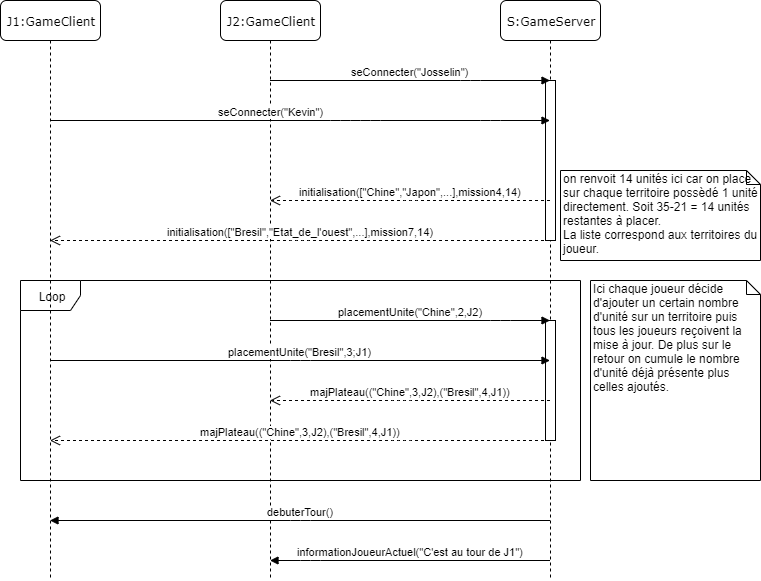

The diagram above was exported from draw.io. Its source (the exported page's mxGraphModel, read from the mxfile embedded in the PNG):
<mxGraphModel dx="1102" dy="565" grid="1" gridSize="10" guides="1" tooltips="1" connect="1" arrows="1" fold="1" page="1" pageScale="1" pageWidth="1100" pageHeight="850" background="#ffffff" math="0" shadow="0">
  <root>
    <mxCell id="0" />
    <mxCell id="1" parent="0" />
    <mxCell id="7baba1c4bc27f4b0-3" value="S:GameServer" style="shape=umlLifeline;perimeter=lifelinePerimeter;whiteSpace=wrap;html=1;container=1;collapsible=0;recursiveResize=0;outlineConnect=0;rounded=1;shadow=0;comic=0;labelBackgroundColor=none;strokeWidth=1;fontFamily=Verdana;fontSize=12;align=center;" parent="1" vertex="1">
      <mxGeometry x="600" y="80" width="100" height="580" as="geometry" />
    </mxCell>
    <mxCell id="P_EU5VgHw8Ikkt0XsGJO-32" value="" style="html=1;points=[];perimeter=orthogonalPerimeter;" parent="7baba1c4bc27f4b0-3" vertex="1">
      <mxGeometry x="45" y="80" width="10" height="160" as="geometry" />
    </mxCell>
    <mxCell id="P_EU5VgHw8Ikkt0XsGJO-31" value="" style="html=1;points=[];perimeter=orthogonalPerimeter;" parent="1" vertex="1">
      <mxGeometry x="645" y="400" width="10" height="120" as="geometry" />
    </mxCell>
    <mxCell id="P_EU5VgHw8Ikkt0XsGJO-23" value="Loop" style="shape=umlFrame;whiteSpace=wrap;html=1;" parent="1" vertex="1">
      <mxGeometry x="120" y="360" width="560" height="200" as="geometry" />
    </mxCell>
    <mxCell id="7baba1c4bc27f4b0-2" value="J2:GameClient" style="shape=umlLifeline;perimeter=lifelinePerimeter;whiteSpace=wrap;html=1;container=1;collapsible=0;recursiveResize=0;outlineConnect=0;rounded=1;shadow=0;comic=0;labelBackgroundColor=none;strokeWidth=1;fontFamily=Verdana;fontSize=12;align=center;" parent="1" vertex="1">
      <mxGeometry x="320" y="80" width="100" height="580" as="geometry" />
    </mxCell>
    <mxCell id="7baba1c4bc27f4b0-8" value="J1:GameClient" style="shape=umlLifeline;perimeter=lifelinePerimeter;whiteSpace=wrap;html=1;container=1;collapsible=0;recursiveResize=0;outlineConnect=0;rounded=1;shadow=0;comic=0;labelBackgroundColor=none;strokeWidth=1;fontFamily=Verdana;fontSize=12;align=center;" parent="1" vertex="1">
      <mxGeometry x="100" y="80" width="100" height="580" as="geometry" />
    </mxCell>
    <mxCell id="P_EU5VgHw8Ikkt0XsGJO-16" value="seConnecter(&quot;Kevin&quot;)" style="html=1;verticalAlign=bottom;endArrow=block;" parent="1" source="7baba1c4bc27f4b0-8" target="7baba1c4bc27f4b0-3" edge="1">
      <mxGeometry x="0.162" y="-70" width="80" relative="1" as="geometry">
        <mxPoint x="100" y="680" as="sourcePoint" />
        <mxPoint x="180" y="680" as="targetPoint" />
        <Array as="points">
          <mxPoint x="440" y="200" />
          <mxPoint x="470" y="200" />
          <mxPoint x="590" y="200" />
        </Array>
        <mxPoint x="-70" y="-70" as="offset" />
      </mxGeometry>
    </mxCell>
    <mxCell id="P_EU5VgHw8Ikkt0XsGJO-17" value="seConnecter(&quot;Josselin&quot;)" style="html=1;verticalAlign=bottom;endArrow=block;" parent="1" source="7baba1c4bc27f4b0-2" target="7baba1c4bc27f4b0-3" edge="1">
      <mxGeometry width="80" relative="1" as="geometry">
        <mxPoint x="100" y="680" as="sourcePoint" />
        <mxPoint x="180" y="680" as="targetPoint" />
        <Array as="points">
          <mxPoint x="570" y="160" />
        </Array>
      </mxGeometry>
    </mxCell>
    <mxCell id="P_EU5VgHw8Ikkt0XsGJO-20" value="placementUnite(&quot;Chine&quot;,2,J2)" style="html=1;verticalAlign=bottom;endArrow=block;" parent="1" source="7baba1c4bc27f4b0-2" target="7baba1c4bc27f4b0-3" edge="1">
      <mxGeometry width="80" relative="1" as="geometry">
        <mxPoint x="100" y="680" as="sourcePoint" />
        <mxPoint x="180" y="680" as="targetPoint" />
        <Array as="points">
          <mxPoint x="600" y="400" />
        </Array>
      </mxGeometry>
    </mxCell>
    <mxCell id="P_EU5VgHw8Ikkt0XsGJO-21" value="on renvoit 14 unités ici car on place sur chaque territoire possèdé 1 unité directement. Soit 35-21 = 14 unités restantes à placer.&lt;br&gt;La liste correspond aux territoires du joueur." style="shape=note;whiteSpace=wrap;html=1;size=14;verticalAlign=top;align=left;spacingTop=-6;" parent="1" vertex="1">
      <mxGeometry x="660" y="250" width="200" height="90" as="geometry" />
    </mxCell>
    <mxCell id="P_EU5VgHw8Ikkt0XsGJO-22" value="placementUnite(&quot;Bresil&quot;,3;J1)" style="html=1;verticalAlign=bottom;endArrow=block;" parent="1" source="7baba1c4bc27f4b0-8" target="7baba1c4bc27f4b0-3" edge="1">
      <mxGeometry width="80" relative="1" as="geometry">
        <mxPoint x="100" y="680" as="sourcePoint" />
        <mxPoint x="180" y="680" as="targetPoint" />
        <Array as="points">
          <mxPoint x="400" y="440" />
        </Array>
      </mxGeometry>
    </mxCell>
    <mxCell id="P_EU5VgHw8Ikkt0XsGJO-26" value="Ici chaque joueur décide d'ajouter un certain nombre d'unité sur un territoire puis tous les joueurs reçoivent la mise à jour. De plus sur le retour on cumule le nombre d'unité déjà présente plus celles ajoutés." style="shape=note;whiteSpace=wrap;html=1;size=14;verticalAlign=top;align=left;spacingTop=-6;" parent="1" vertex="1">
      <mxGeometry x="690" y="360" width="170" height="200" as="geometry" />
    </mxCell>
    <mxCell id="P_EU5VgHw8Ikkt0XsGJO-27" value="initialisation([&quot;Bresil&quot;,&quot;Etat_de_l'ouest&quot;,...],mission7,14)" style="html=1;verticalAlign=bottom;endArrow=open;dashed=1;endSize=8;" parent="1" source="7baba1c4bc27f4b0-3" target="7baba1c4bc27f4b0-8" edge="1">
      <mxGeometry relative="1" as="geometry">
        <mxPoint x="180" y="680" as="sourcePoint" />
        <mxPoint x="100" y="680" as="targetPoint" />
        <Array as="points">
          <mxPoint x="400" y="320" />
        </Array>
      </mxGeometry>
    </mxCell>
    <mxCell id="P_EU5VgHw8Ikkt0XsGJO-28" value="initialisation([&quot;Chine&quot;,&quot;Japon&quot;,...],mission4,14)" style="html=1;verticalAlign=bottom;endArrow=open;dashed=1;endSize=8;" parent="1" source="7baba1c4bc27f4b0-3" target="7baba1c4bc27f4b0-2" edge="1">
      <mxGeometry relative="1" as="geometry">
        <mxPoint x="180" y="680" as="sourcePoint" />
        <mxPoint x="100" y="680" as="targetPoint" />
        <Array as="points">
          <mxPoint x="510" y="280" />
        </Array>
      </mxGeometry>
    </mxCell>
    <mxCell id="P_EU5VgHw8Ikkt0XsGJO-29" value="majPlateau((&quot;Chine&quot;,3,J2),(&quot;Bresil&quot;,4,J1))" style="html=1;verticalAlign=bottom;endArrow=open;dashed=1;endSize=8;" parent="1" source="7baba1c4bc27f4b0-3" target="7baba1c4bc27f4b0-2" edge="1">
      <mxGeometry relative="1" as="geometry">
        <mxPoint x="180" y="680" as="sourcePoint" />
        <mxPoint x="100" y="680" as="targetPoint" />
        <Array as="points">
          <mxPoint x="500" y="480" />
        </Array>
      </mxGeometry>
    </mxCell>
    <mxCell id="P_EU5VgHw8Ikkt0XsGJO-30" value="majPlateau((&quot;Chine&quot;,3,J2),(&quot;Bresil&quot;,4,J1))" style="html=1;verticalAlign=bottom;endArrow=open;dashed=1;endSize=8;" parent="1" source="7baba1c4bc27f4b0-3" target="7baba1c4bc27f4b0-8" edge="1">
      <mxGeometry relative="1" as="geometry">
        <mxPoint x="659.5" y="490" as="sourcePoint" />
        <mxPoint x="379.5" y="490" as="targetPoint" />
        <Array as="points">
          <mxPoint x="500" y="520" />
        </Array>
      </mxGeometry>
    </mxCell>
    <mxCell id="TYoItnsThxbwLVDDMdDG-1" value="debuterTour()" style="html=1;verticalAlign=bottom;endArrow=block;" parent="1" source="7baba1c4bc27f4b0-3" target="7baba1c4bc27f4b0-8" edge="1">
      <mxGeometry width="80" relative="1" as="geometry">
        <mxPoint x="100" y="680" as="sourcePoint" />
        <mxPoint x="180" y="680" as="targetPoint" />
        <Array as="points">
          <mxPoint x="400" y="600" />
        </Array>
      </mxGeometry>
    </mxCell>
    <mxCell id="TYoItnsThxbwLVDDMdDG-2" value="informationJoueurActuel(&quot;C'est au tour de J1&quot;)" style="html=1;verticalAlign=bottom;endArrow=block;" parent="1" source="7baba1c4bc27f4b0-3" target="7baba1c4bc27f4b0-2" edge="1">
      <mxGeometry width="80" relative="1" as="geometry">
        <mxPoint x="659.5" y="610" as="sourcePoint" />
        <mxPoint x="159.5" y="610" as="targetPoint" />
        <Array as="points">
          <mxPoint x="410" y="640" />
        </Array>
      </mxGeometry>
    </mxCell>
  </root>
</mxGraphModel>